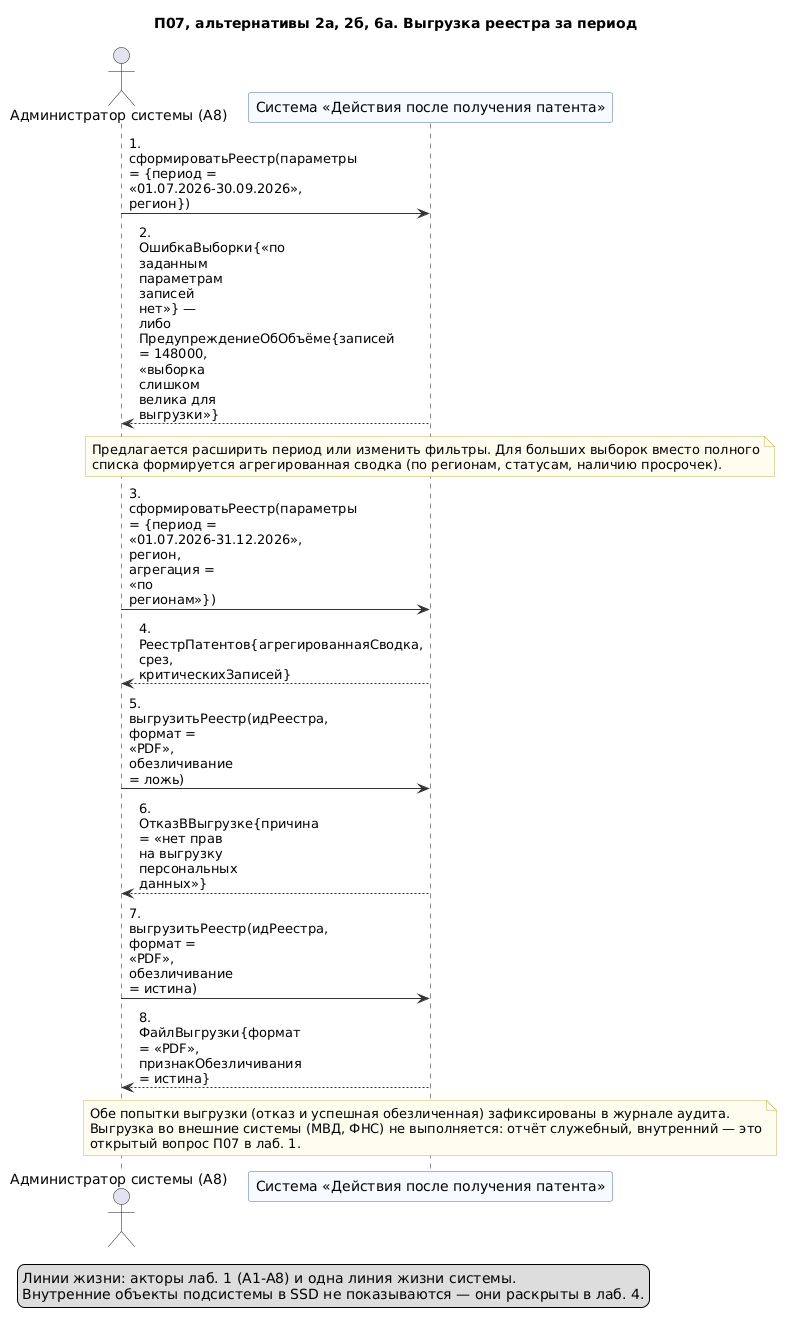

The diagram above was rendered by PlantUML. Its source (embedded in the PNG):
@startuml 19-p07-alternativa-vygruzka-za-period
' Лаб. 3: системная диаграмма последовательностей (SSD, «чёрный ящик»)
' Прецедент: П07 — альтернативные сценарии 2а, 2б и 6а («Выгрузка реестра за период»)
' Проверка: plantuml -checkonly 19-p07-alternativa-vygruzka-za-period.puml ; рендер: plantuml -tpng 19-p07-alternativa-vygruzka-za-period.puml
' Репозиторий: https://github.com/mflkee/fms-course

title П07, альтернативы 2а, 2б, 6а. Выгрузка реестра за период
skinparam shadowing false
skinparam defaultFontName "DejaVu Sans"
skinparam maxMessageSize 90
skinparam sequenceMessageAlign left
skinparam ParticipantBackgroundColor #F7FBFF
skinparam ParticipantBorderColor #4A6FA5
skinparam LifeLineBorderColor #9DB4D0
skinparam ArrowColor #333333
skinparam NoteBackgroundColor #FFFDF0
skinparam NoteBorderColor #C9B458

actor "Администратор системы (A8)" as ADMIN
participant "Система «Действия после получения патента»" as SYS

ADMIN -> SYS : 1. сформироватьРеестр(параметры = {период = «01.07.2026-30.09.2026», регион})
SYS --> ADMIN : 2. ОшибкаВыборки{«по заданным параметрам записей нет»} — либо\nПредупреждениеОбОбъёме{записей = 148000, «выборка слишком велика для выгрузки»}
note over SYS
  Предлагается расширить период или изменить фильтры. Для больших выборок вместо полного
  списка формируется агрегированная сводка (по регионам, статусам, наличию просрочек).
end note
ADMIN -> SYS : 3. сформироватьРеестр(параметры = {период = «01.07.2026-31.12.2026», регион, агрегация =\n«по регионам»})
SYS --> ADMIN : 4. РеестрПатентов{агрегированнаяСводка, срез, критическихЗаписей}
ADMIN -> SYS : 5. выгрузитьРеестр(идРеестра, формат = «PDF», обезличивание = ложь)
SYS --> ADMIN : 6. ОтказВВыгрузке{причина = «нет прав на выгрузку персональных данных»}
ADMIN -> SYS : 7. выгрузитьРеестр(идРеестра, формат = «PDF», обезличивание = истина)
SYS --> ADMIN : 8. ФайлВыгрузки{формат = «PDF», признакОбезличивания = истина}
note over SYS
  Обе попытки выгрузки (отказ и успешная обезличенная) зафиксированы в журнале аудита.
  Выгрузка во внешние системы (МВД, ФНС) не выполняется: отчёт служебный, внутренний — это
  открытый вопрос П07 в лаб. 1.
end note

legend bottom left
  Линии жизни: акторы лаб. 1 (A1-A8) и одна линия жизни системы.
  Внутренние объекты подсистемы в SSD не показываются — они раскрыты в лаб. 4.
end legend

@enduml